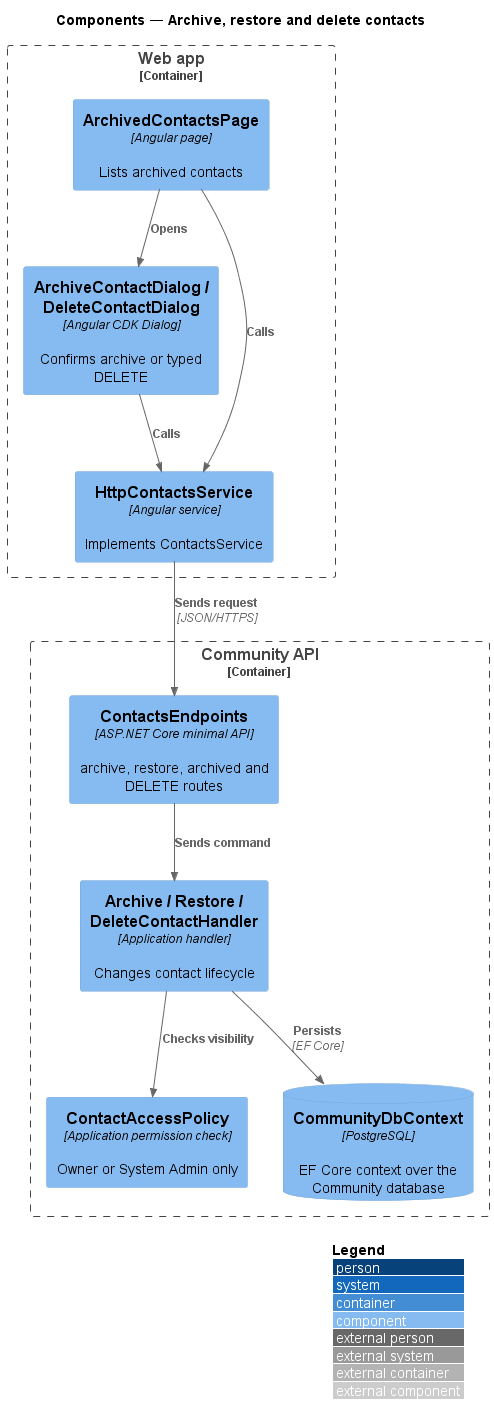

The diagram above was rendered by PlantUML. Its source (embedded in the PNG):
@startuml
!include <C4/C4_Component>
LAYOUT_WITH_LEGEND()
title Components — Archive, restore and delete contacts
Container_Boundary(web, "Web app") {
  Component(arch, "ArchivedContactsPage", "Angular page", "Lists archived contacts")
  Component(dlg, "ArchiveContactDialog / DeleteContactDialog", "Angular CDK Dialog", "Confirms archive or typed DELETE")
  Component(svc, "HttpContactsService", "Angular service", "Implements ContactsService")
}
Container_Boundary(api, "Community API") {
  Component(ep, "ContactsEndpoints", "ASP.NET Core minimal API", "archive, restore, archived and DELETE routes")
  Component(h, "Archive / Restore / DeleteContactHandler", "Application handler", "Changes contact lifecycle")
  Component(pol, "ContactAccessPolicy", "Application permission check", "Owner or System Admin only")
  ComponentDb(db, "CommunityDbContext", "PostgreSQL", "EF Core context over the Community database")
}
Rel(arch, dlg, "Opens")
Rel(dlg, svc, "Calls")
Rel(arch, svc, "Calls")
Rel(svc, ep, "Sends request", "JSON/HTTPS")
Rel(ep, h, "Sends command")
Rel(h, pol, "Checks visibility")
Rel(h, db, "Persists", "EF Core")
@enduml